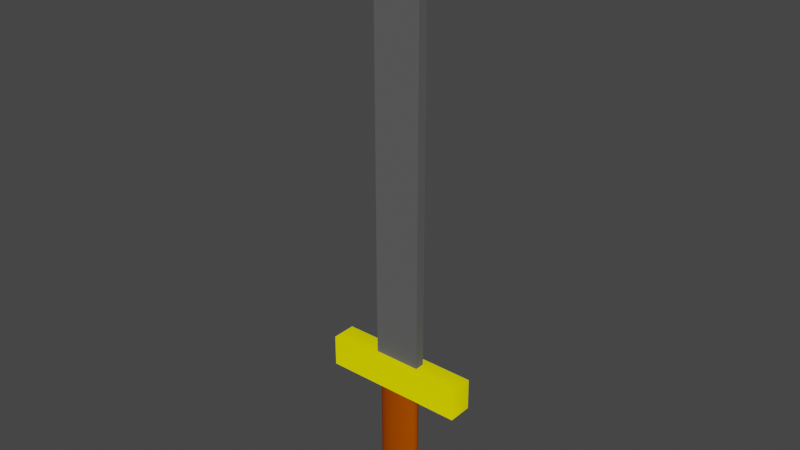 # Source: basic_Iron_Sword.blend  (saved by Blender 2.91.10; exported with 4.5.12 LTS)
import bpy
from mathutils import Matrix  # noqa: F401  (used for matrix-valued properties, if any)

bpy.ops.wm.read_factory_settings(use_empty=True)
scene = bpy.context.scene
scene.name = 'Scene'

# ---- collections
col_collection = bpy.data.collections.new('Collection'); scene.collection.children.link(col_collection)

# ---- materials (node trees are filled in below, after node groups)
mat_sword_hilt = bpy.data.materials.new('sword_Hilt')
mat_sword_hilt.use_transparent_shadow = False
mat_sword_hilt.diffuse_color = (0.3931, 0.0654, 0.0, 1.0)
mat_sword_hilt.roughness = 1.0
mat_sword_hilt.specular_intensity = 0.0
mat_sword_guard = bpy.data.materials.new('sword_Guard')
mat_sword_guard.use_transparent_shadow = False
mat_sword_guard.diffuse_color = (1.0, 0.9107, 0.0, 1.0)
mat_sword_guard.roughness = 1.0
mat_sword_guard.specular_intensity = 0.0
mat_sword_guard.metallic = 0.5412
mat_iron_sword = bpy.data.materials.new('iron_Sword')
mat_iron_sword.use_transparent_shadow = False
mat_iron_sword.diffuse_color = (0.1149, 0.1149, 0.1149, 1.0)
mat_iron_sword.specular_intensity = 0.6059
mat_iron_sword.metallic = 0.7176

# ---- material node trees

# ---- world
world_world = bpy.data.worlds.new('World'); scene.world = world_world
world_world.use_nodes = True; world_world.node_tree.nodes.clear()
_N = world_world.node_tree.nodes; _L = world_world.node_tree.links
n0 = _N.new('ShaderNodeOutputWorld'); n0.name = 'World Output'; n0.location = (300, 300)
n1 = _N.new('ShaderNodeBackground'); n1.name = 'Background'; n1.location = (10, 300)
n1.inputs[0].default_value = (0.05088, 0.05088, 0.05088, 1.0)
_L.new(n1.outputs[0], n0.inputs[0])
n0.is_active_output = True
world_world.color = (0.05088, 0.05088, 0.05088)
world_world.use_sun_shadow = False
world_world.sun_shadow_jitter_overblur = 0.0

# ---- meshes
me_cylinder = bpy.data.meshes.new('Cylinder')
me_cylinder.from_pydata([(-0.03076, 0.9843, 7.272e-05), (-0.04635, 1.179, 2.13), (0.1643, 0.9651, 7.272e-05), (0.1643, 0.9651, 2.0), (0.3519, 0.9082, 7.272e-05), (0.3519, 0.9082, 2.0), (0.5248, 0.8158, 7.272e-05), (0.5248, 0.8158, 2.0), (0.6764, 0.6914, 7.272e-05), (0.6764, 0.6914, 2.0), (0.8007, 0.5399, 7.272e-05), (0.8007, 0.5399, 2.0), (0.8931, 0.367, 7.272e-05), (0.8931, 0.367, 2.0), (0.95, 0.1794, 7.272e-05), (0.95, 0.1794, 2.0), (0.9692, -0.01568, 7.272e-05), (0.9692, -0.01568, 2.0), (0.95, -0.2108, 7.272e-05), (0.95, -0.2108, 2.0), (0.8931, -0.3984, 7.272e-05), (0.8931, -0.3984, 2.0), (0.8007, -0.5713, 7.272e-05), (0.8007, -0.5713, 2.0), (0.6764, -0.7228, 7.272e-05), (0.6764, -0.7228, 2.0), (0.5248, -0.8472, 7.272e-05), (0.5248, -0.8472, 2.0), (0.3519, -0.9396, 7.272e-05), (0.3519, -0.9396, 2.0), (0.1643, -0.9965, 7.272e-05), (0.1643, -0.9965, 2.0), (-0.03076, -1.016, 7.272e-05), (-0.03076, -1.016, 2.0), (-0.2258, -0.9965, 7.272e-05), (-0.2258, -0.9965, 2.0), (-0.4134, -0.9396, 7.272e-05), (-0.4134, -0.9396, 2.0), (-0.5863, -0.8472, 7.272e-05), (-0.5863, -0.8472, 2.0), (-0.7379, -0.7228, 7.272e-05), (-0.7379, -0.7228, 2.0), (-0.8622, -0.5713, 7.272e-05), (-0.8622, -0.5713, 2.0), (-0.9546, -0.3984, 7.272e-05), (-0.9546, -0.3984, 2.0), (-1.012, -0.2108, 7.272e-05), (-1.012, -0.2108, 2.0), (-1.031, -0.01568, 7.272e-05), (-1.031, -0.01568, 2.0), (-1.012, 0.1794, 7.272e-05), (-1.012, 0.1794, 2.0), (-0.9546, 0.367, 7.272e-05), (-0.9546, 0.367, 2.0), (-0.8622, 0.5399, 7.272e-05), (-0.8622, 0.5399, 2.0), (-0.7379, 0.6914, 7.272e-05), (-0.7379, 0.6914, 2.0), (-0.5863, 0.8158, 7.272e-05), (-0.5863, 0.8158, 2.0), (-0.4134, 0.9082, 7.272e-05), (-0.4134, 0.9082, 2.0), (-0.2258, 0.9651, 7.272e-05), (-0.2258, 0.9651, 2.0)], [], [(0, 1, 3, 2), (2, 3, 5, 4), (4, 5, 7, 6), (6, 7, 9, 8), (8, 9, 11, 10), (10, 11, 13, 12), (12, 13, 15, 14), (14, 15, 17, 16), (16, 17, 19, 18), (18, 19, 21, 20), (20, 21, 23, 22), (22, 23, 25, 24), (24, 25, 27, 26), (26, 27, 29, 28), (28, 29, 31, 30), (30, 31, 33, 32), (32, 33, 35, 34), (34, 35, 37, 36), (36, 37, 39, 38), (38, 39, 41, 40), (40, 41, 43, 42), (42, 43, 45, 44), (44, 45, 47, 46), (46, 47, 49, 48), (48, 49, 51, 50), (50, 51, 53, 52), (52, 53, 55, 54), (54, 55, 57, 56), (56, 57, 59, 58), (58, 59, 61, 60), (3, 1, 63, 61, 59, 57, 55, 53, 51, 49, 47, 45, 43, 41, 39, 37, 35, 33, 31, 29, 27, 25, 23, 21, 19, 17, 15, 13, 11, 9, 7, 5), (60, 61, 63, 62), (62, 63, 1, 0), (0, 2, 4, 6, 8, 10, 12, 14, 16, 18, 20, 22, 24, 26, 28, 30, 32, 34, 36, 38, 40, 42, 44, 46, 48, 50, 52, 54, 56, 58, 60, 62)])
_uv = me_cylinder.uv_layers.new(name='UVMap')
_uv.uv.foreach_set('vector', [1.0, 0.5, 1.0, 1.0, 0.9688, 1.0, 0.9688, 0.5, 0.9688, 0.5, 0.9688, 1.0, 0.9375, 1.0, 0.9375, 0.5, 0.9375, 0.5, 0.9375, 1.0, 0.9062, 1.0, 0.9062, 0.5, 0.9062, 0.5, 0.9062, 1.0, 0.875, 1.0, 0.875, 0.5, 0.875, 0.5, 0.875, 1.0, 0.8438, 1.0, 0.8438, 0.5, 0.8438, 0.5, 0.8438, 1.0, 0.8125, 1.0, 0.8125, 0.5, 0.8125, 0.5, 0.8125, 1.0, 0.7812, 1.0, 0.7812, 0.5, 0.7812, 0.5, 0.7812, 1.0, 0.75, 1.0, 0.75, 0.5, 0.75, 0.5, 0.75, 1.0, 0.7188, 1.0, 0.7188, 0.5, 0.7188, 0.5, 0.7188, 1.0, 0.6875, 1.0, 0.6875, 0.5, 0.6875, 0.5, 0.6875, 1.0, 0.6562, 1.0, 0.6562, 0.5, 0.6562, 0.5, 0.6562, 1.0, 0.625, 1.0, 0.625, 0.5, 0.625, 0.5, 0.625, 1.0, 0.5938, 1.0, 0.5938, 0.5, 0.5938, 0.5, 0.5938, 1.0, 0.5625, 1.0, 0.5625, 0.5, 0.5625, 0.5, 0.5625, 1.0, 0.5312, 1.0, 0.5312, 0.5, 0.5312, 0.5, 0.5312, 1.0, 0.5, 1.0, 0.5, 0.5, 0.5, 0.5, 0.5, 1.0, 0.4688, 1.0, 0.4688, 0.5, 0.4688, 0.5, 0.4688, 1.0, 0.4375, 1.0, 0.4375, 0.5, 0.4375, 0.5, 0.4375, 1.0, 0.4062, 1.0, 0.4062, 0.5, 0.4062, 0.5, 0.4062, 1.0, 0.375, 1.0, 0.375, 0.5, 0.375, 0.5, 0.375, 1.0, 0.3438, 1.0, 0.3438, 0.5, 0.3438, 0.5, 0.3438, 1.0, 0.3125, 1.0, 0.3125, 0.5, 0.3125, 0.5, 0.3125, 1.0, 0.2812, 1.0, 0.2812, 0.5, 0.2812, 0.5, 0.2812, 1.0, 0.25, 1.0, 0.25, 0.5, 0.25, 0.5, 0.25, 1.0, 0.2188, 1.0, 0.2188, 0.5, 0.2188, 0.5, 0.2188, 1.0, 0.1875, 1.0, 0.1875, 0.5, 0.1875, 0.5, 0.1875, 1.0, 0.1562, 1.0, 0.1562, 0.5, 0.1562, 0.5, 0.1562, 1.0, 0.125, 1.0, 0.125, 0.5, 0.125, 0.5, 0.125, 1.0, 0.09375, 1.0, 0.09375, 0.5, 0.09375, 0.5, 0.09375, 1.0, 0.0625, 1.0, 0.0625, 0.5, 0.2968, 0.4854, 0.25, 0.49, 0.2032, 0.4854, 0.1582, 0.4717, 0.1167, 0.4496, 0.08029, 0.4197, 0.05045, 0.3833, 0.02827, 0.3418, 0.01461, 0.2968, 0.01, 0.25, 0.01461, 0.2032, 0.02827, 0.1582, 0.05045, 0.1167, 0.08029, 0.08029, 0.1167, 0.05045, 0.1582, 0.02827, 0.2032, 0.01461, 0.25, 0.01, 0.2968, 0.01461, 0.3418, 0.02827, 0.3833, 0.05045, 0.4197, 0.08029, 0.4496, 0.1167, 0.4717, 0.1582, 0.4854, 0.2032, 0.49, 0.25, 0.4854, 0.2968, 0.4717, 0.3418, 0.4496, 0.3833, 0.4197, 0.4197, 0.3833, 0.4496, 0.3418, 0.4717, 0.0625, 0.5, 0.0625, 1.0, 0.03125, 1.0, 0.03125, 0.5, 0.03125, 0.5, 0.03125, 1.0, 0.0, 1.0, 0.0, 0.5, 0.75, 0.49, 0.7968, 0.4854, 0.8418, 0.4717, 0.8833, 0.4496, 0.9197, 0.4197, 0.9496, 0.3833, 0.9717, 0.3418, 0.9854, 0.2968, 0.99, 0.25, 0.9854, 0.2032, 0.9717, 0.1582, 0.9496, 0.1167, 0.9197, 0.08029, 0.8833, 0.05045, 0.8418, 0.02827, 0.7968, 0.01461, 0.75, 0.01, 0.7032, 0.01461, 0.6582, 0.02827, 0.6167, 0.05045, 0.5803, 0.08029, 0.5504, 0.1167, 0.5283, 0.1582, 0.5146, 0.2032, 0.51, 0.25, 0.5146, 0.2968, 0.5283, 0.3418, 0.5504, 0.3833, 0.5803, 0.4197, 0.6167, 0.4496, 0.6582, 0.4717, 0.7032, 0.4854])
me_cylinder.materials.append(mat_sword_hilt)
me_cylinder.use_remesh_fix_poles = True
me_cylinder.use_remesh_preserve_attributes = False
me_cylinder.use_mirror_vertex_groups = False
me_cylinder.update()
me_cube = bpy.data.meshes.new('Cube')
me_cube.from_pydata([(-1.009, -1.013, 7.86), (-1.009, -1.013, 9.86), (-1.009, 0.9869, 7.86), (-1.009, 0.9869, 9.86), (0.9908, -1.013, 7.86), (0.9908, -1.013, 9.86), (0.9908, 0.9869, 7.86), (0.9908, 0.9869, 9.86)], [], [(0, 1, 3, 2), (2, 3, 7, 6), (6, 7, 5, 4), (4, 5, 1, 0), (2, 6, 4, 0), (7, 3, 1, 5)])
_uv = me_cube.uv_layers.new(name='UVMap')
_uv.uv.foreach_set('vector', [0.375, 0.0, 0.625, 0.0, 0.625, 0.25, 0.375, 0.25, 0.375, 0.25, 0.625, 0.25, 0.625, 0.5, 0.375, 0.5, 0.375, 0.5, 0.625, 0.5, 0.625, 0.75, 0.375, 0.75, 0.375, 0.75, 0.625, 0.75, 0.625, 1.0, 0.375, 1.0, 0.125, 0.5, 0.375, 0.5, 0.375, 0.75, 0.125, 0.75, 0.625, 0.5, 0.875, 0.5, 0.875, 0.75, 0.625, 0.75])
me_cube.materials.append(mat_sword_guard)
me_cube.use_remesh_fix_poles = True
me_cube.use_remesh_preserve_attributes = False
me_cube.use_mirror_vertex_groups = False
me_cube.update()
me_cube_001 = bpy.data.meshes.new('Cube.001')
me_cube_001.from_pydata([(-1.0, -1.0, -1.0), (-1.0, -1.0, 1.0), (-1.0, 1.0, -1.0), (-1.0, 1.0, 1.0), (1.0, -1.0, -1.0), (1.0, -1.0, 1.0), (1.0, 1.0, -1.0), (1.0, 1.0, 1.0)], [], [(0, 1, 3, 2), (2, 3, 7, 6), (6, 7, 5, 4), (4, 5, 1, 0), (2, 6, 4, 0), (7, 3, 1, 5)])
_uv = me_cube_001.uv_layers.new(name='UVMap')
_uv.uv.foreach_set('vector', [0.375, 0.0, 0.625, 0.0, 0.625, 0.25, 0.375, 0.25, 0.375, 0.25, 0.625, 0.25, 0.625, 0.5, 0.375, 0.5, 0.375, 0.5, 0.625, 0.5, 0.625, 0.75, 0.375, 0.75, 0.375, 0.75, 0.625, 0.75, 0.625, 1.0, 0.375, 1.0, 0.125, 0.5, 0.375, 0.5, 0.375, 0.75, 0.125, 0.75, 0.625, 0.5, 0.875, 0.5, 0.875, 0.75, 0.625, 0.75])
_ca = me_cube_001.color_attributes.new('Col', 'BYTE_COLOR', 'CORNER')
_ca.data.foreach_set('color', [1.0, 1.0, 1.0, 1.0, 1.0, 1.0, 1.0, 1.0, 0.5647, 0.5647, 0.5647, 1.0, 0.8963, 0.8963, 0.8963, 1.0, 0.8963, 0.8963, 0.8963, 1.0, 0.5647, 0.5647, 0.5647, 1.0, 0.5711, 0.5711, 0.5711, 1.0, 0.6584, 0.6584, 0.6584, 1.0, 0.6584, 0.6584, 0.6584, 1.0, 0.5711, 0.5711, 0.5711, 1.0, 0.9734, 0.9734, 0.9734, 1.0, 0.8632, 0.8632, 0.8632, 1.0, 0.8632, 0.8632, 0.8632, 1.0, 0.9734, 0.9734, 0.9734, 1.0, 1.0, 1.0, 1.0, 1.0, 1.0, 1.0, 1.0, 1.0, 0.8963, 0.8963, 0.8963, 1.0, 0.6584, 0.6584, 0.6584, 1.0, 0.8632, 0.8632, 0.8632, 1.0, 1.0, 1.0, 1.0, 1.0, 0.5711, 0.5711, 0.5711, 1.0, 0.5647, 0.5647, 0.5647, 1.0, 1.0, 1.0, 1.0, 1.0, 0.9734, 0.9734, 0.9734, 1.0])
me_cube_001.materials.append(mat_iron_sword)
me_cube_001.use_remesh_fix_poles = True
me_cube_001.use_remesh_preserve_attributes = False
me_cube_001.use_mirror_vertex_groups = False
me_cube_001.update()
me_cube_002 = bpy.data.meshes.new('Cube.002')
me_cube_002.from_pydata([(-26.25, -0.9674, 24.19), (-26.25, -0.9674, 26.19), (-26.25, 1.033, 24.19), (-26.25, 1.033, 26.19), (-24.25, -0.9674, 24.19), (-24.25, -0.9674, 26.19), (-24.25, 1.033, 24.19), (-24.25, 1.033, 26.19)], [], [(0, 1, 3, 2), (2, 3, 7, 6), (6, 7, 5, 4), (4, 5, 1, 0), (2, 6, 4, 0), (7, 3, 1, 5)])
_uv = me_cube_002.uv_layers.new(name='UVMap')
_uv.uv.foreach_set('vector', [0.375, 0.0, 0.625, 0.0, 0.625, 0.25, 0.375, 0.25, 0.375, 0.25, 0.625, 0.25, 0.625, 0.5, 0.375, 0.5, 0.375, 0.5, 0.625, 0.5, 0.625, 0.75, 0.375, 0.75, 0.375, 0.75, 0.625, 0.75, 0.625, 1.0, 0.375, 1.0, 0.125, 0.5, 0.375, 0.5, 0.375, 0.75, 0.125, 0.75, 0.625, 0.5, 0.875, 0.5, 0.875, 0.75, 0.625, 0.75])
me_cube_002.materials.append(mat_iron_sword)
me_cube_002.use_remesh_fix_poles = True
me_cube_002.use_remesh_preserve_attributes = False
me_cube_002.use_mirror_vertex_groups = False
me_cube_002.update()

# ---- objects
ob_cylinder = bpy.data.objects.new('Cylinder', me_cylinder)
ob_cube = bpy.data.objects.new('Cube', me_cube)
ob_cube_001 = bpy.data.objects.new('Cube.001', me_cube_001)
ob_cube_002 = bpy.data.objects.new('Cube.002', me_cube_002)

# ---- transforms, parenting, visibility, modifiers, constraints
ob_cylinder.location = (-0.004608, -0.01074, -0.4232)
ob_cylinder.scale = (0.05687, 0.02714, 0.1642)
ob_cylinder.lineart.crease_threshold = 0.0
ob_cube.location = (-0.004608, -0.01074, -0.4232)
ob_cube.scale = (0.191, 0.03243, 0.04149)
ob_cube.lineart.crease_threshold = 0.0
_m = ob_cube.modifiers.new('NormalEdit', 'NORMAL_EDIT')
ob_cube_001.location = (-0.006357, -0.01117, 0.5053)
ob_cube_001.scale = (-0.06317, -0.01306, 0.5794)
ob_cube_001.lineart.crease_threshold = 0.0
ob_cube_002.location = (-0.004608, -0.01074, -0.4232)
ob_cube_002.rotation_euler = (0.0, 0.7854, 0.0)
ob_cube_002.scale = (0.0423, -0.01306, 0.0423)
ob_cube_002.lineart.crease_threshold = 0.0

# ---- collection membership
col_collection.objects.link(ob_cylinder)
col_collection.objects.link(ob_cube)
col_collection.objects.link(ob_cube_001)
col_collection.objects.link(ob_cube_002)

# ---- scene / render settings (as saved in the file)
scene.frame_start = 1; scene.frame_end = 250; scene.frame_set(62)
scene.render.engine = 'BLENDER_EEVEE_NEXT'
scene.cycles.use_denoising = False
scene.cycles.samples = 128
scene.cycles.sampling_pattern = 'TABULATED_SOBOL'
scene.cycles.use_adaptive_sampling = False
scene.cycles.use_light_tree = False
scene.view_settings.view_transform = 'Filmic'
bpy.context.view_layer.update()

# ---- added for rendering (the .blend has no active camera and no usable light): camera, sun
cam_auto = bpy.data.cameras.new('AutoCamera')
cam_auto.lens = 50.0
cam_auto.sensor_width = 36.0
cam_auto.clip_end = 1000.0
ob_auto_camera = bpy.data.objects.new('AutoCamera', cam_auto)
scene.collection.objects.link(ob_auto_camera)
ob_auto_camera.location = (1.4884, -1.80488, 1.55684)
ob_auto_camera.rotation_euler = (1.09748, -7.21219e-08, 0.694738)
scene.camera = ob_auto_camera
light_auto_sun = bpy.data.lights.new('AutoSun', 'SUN')
light_auto_sun.energy = 3.0
light_auto_sun.angle = 0.0523599
ob_auto_sun = bpy.data.objects.new('AutoSun', light_auto_sun)
scene.collection.objects.link(ob_auto_sun)
ob_auto_sun.rotation_euler = (0.872665, 0.174533, 0.523599)
bpy.context.view_layer.update()
